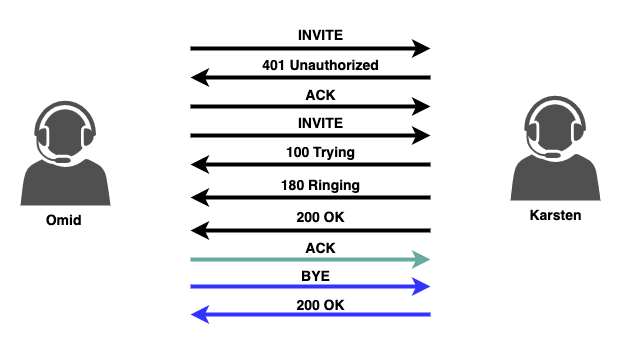

The diagram above was exported from draw.io. Its source (the exported page's mxGraphModel, read from the mxfile embedded in the PNG):
<mxGraphModel dx="2501" dy="1964" grid="1" gridSize="10" guides="1" tooltips="1" connect="1" arrows="1" fold="1" page="1" pageScale="1" pageWidth="827" pageHeight="1169" math="0" shadow="0">
  <root>
    <mxCell id="0" />
    <mxCell id="1" parent="0" />
    <mxCell id="8w8GVM73VM32yJqowBg--7" value="&lt;font style=&quot;font-size: 14px;&quot;&gt;&lt;b&gt;Omid&amp;nbsp;&lt;br&gt;&lt;br&gt;&lt;/b&gt;&lt;/font&gt;" style="sketch=0;pointerEvents=1;shadow=0;dashed=0;html=1;strokeColor=none;fillColor=#505050;labelPosition=center;verticalLabelPosition=bottom;verticalAlign=top;outlineConnect=0;align=center;shape=mxgraph.office.users.call_center_agent;" parent="1" vertex="1">
      <mxGeometry x="-770" y="-175" width="90" height="105" as="geometry" />
    </mxCell>
    <mxCell id="8w8GVM73VM32yJqowBg--8" value="&lt;b&gt;&lt;font style=&quot;font-size: 14px;&quot;&gt;Karsten&lt;/font&gt;&lt;/b&gt;" style="sketch=0;pointerEvents=1;shadow=0;dashed=0;html=1;strokeColor=none;fillColor=#505050;labelPosition=center;verticalLabelPosition=bottom;verticalAlign=top;outlineConnect=0;align=center;shape=mxgraph.office.users.call_center_agent;" parent="1" vertex="1">
      <mxGeometry x="-280" y="-180" width="90" height="105" as="geometry" />
    </mxCell>
    <mxCell id="8w8GVM73VM32yJqowBg--12" value="" style="endArrow=classic;html=1;rounded=0;strokeWidth=4;" parent="1" edge="1">
      <mxGeometry width="50" height="50" relative="1" as="geometry">
        <mxPoint x="-600" y="-227" as="sourcePoint" />
        <mxPoint x="-360" y="-227" as="targetPoint" />
      </mxGeometry>
    </mxCell>
    <mxCell id="3TIwTsEatqamFFQBfv3n-3" value="&lt;b&gt;&lt;font style=&quot;font-size: 14px;&quot;&gt;INVITE&lt;/font&gt;&lt;/b&gt;" style="text;html=1;align=center;verticalAlign=middle;resizable=0;points=[];autosize=1;strokeColor=none;fillColor=none;" vertex="1" parent="1">
      <mxGeometry x="-505" y="-255" width="70" height="30" as="geometry" />
    </mxCell>
    <mxCell id="3TIwTsEatqamFFQBfv3n-4" value="" style="endArrow=classic;html=1;rounded=0;strokeWidth=4;" edge="1" parent="1">
      <mxGeometry width="50" height="50" relative="1" as="geometry">
        <mxPoint x="-360" y="-111" as="sourcePoint" />
        <mxPoint x="-600" y="-111" as="targetPoint" />
      </mxGeometry>
    </mxCell>
    <mxCell id="3TIwTsEatqamFFQBfv3n-5" value="&lt;b&gt;&lt;font style=&quot;font-size: 14px;&quot;&gt;100 Trying&lt;/font&gt;&lt;/b&gt;" style="text;html=1;align=center;verticalAlign=middle;resizable=0;points=[];autosize=1;strokeColor=none;fillColor=none;" vertex="1" parent="1">
      <mxGeometry x="-515" y="-138" width="90" height="30" as="geometry" />
    </mxCell>
    <mxCell id="3TIwTsEatqamFFQBfv3n-6" value="" style="endArrow=classic;html=1;rounded=0;strokeWidth=4;" edge="1" parent="1">
      <mxGeometry width="50" height="50" relative="1" as="geometry">
        <mxPoint x="-360" y="-78" as="sourcePoint" />
        <mxPoint x="-600" y="-78" as="targetPoint" />
      </mxGeometry>
    </mxCell>
    <mxCell id="3TIwTsEatqamFFQBfv3n-7" value="&lt;b&gt;&lt;font style=&quot;font-size: 14px;&quot;&gt;180 Ringing&lt;/font&gt;&lt;/b&gt;" style="text;html=1;align=center;verticalAlign=middle;resizable=0;points=[];autosize=1;strokeColor=none;fillColor=none;" vertex="1" parent="1">
      <mxGeometry x="-520" y="-105" width="100" height="30" as="geometry" />
    </mxCell>
    <mxCell id="3TIwTsEatqamFFQBfv3n-8" value="" style="endArrow=classic;html=1;rounded=0;strokeWidth=4;" edge="1" parent="1">
      <mxGeometry width="50" height="50" relative="1" as="geometry">
        <mxPoint x="-360" y="-45" as="sourcePoint" />
        <mxPoint x="-600" y="-45" as="targetPoint" />
      </mxGeometry>
    </mxCell>
    <mxCell id="3TIwTsEatqamFFQBfv3n-9" value="&lt;b&gt;&lt;font style=&quot;font-size: 14px;&quot;&gt;200 OK&lt;/font&gt;&lt;/b&gt;" style="text;html=1;align=center;verticalAlign=middle;resizable=0;points=[];autosize=1;strokeColor=none;fillColor=none;" vertex="1" parent="1">
      <mxGeometry x="-505" y="-73" width="70" height="30" as="geometry" />
    </mxCell>
    <mxCell id="3TIwTsEatqamFFQBfv3n-10" value="" style="endArrow=classic;html=1;rounded=0;strokeWidth=4;fillColor=#7F00FF;strokeColor=#67AB9F;" edge="1" parent="1">
      <mxGeometry width="50" height="50" relative="1" as="geometry">
        <mxPoint x="-600" y="-16" as="sourcePoint" />
        <mxPoint x="-360" y="-16" as="targetPoint" />
      </mxGeometry>
    </mxCell>
    <mxCell id="3TIwTsEatqamFFQBfv3n-11" value="&lt;b&gt;&lt;font style=&quot;font-size: 14px;&quot;&gt;ACK&lt;/font&gt;&lt;/b&gt;" style="text;html=1;align=center;verticalAlign=middle;resizable=0;points=[];autosize=1;strokeColor=none;fillColor=none;" vertex="1" parent="1">
      <mxGeometry x="-495" y="-42" width="50" height="30" as="geometry" />
    </mxCell>
    <mxCell id="3TIwTsEatqamFFQBfv3n-12" value="" style="endArrow=classic;html=1;rounded=0;strokeWidth=4;strokeColor=#3333FF;" edge="1" parent="1">
      <mxGeometry width="50" height="50" relative="1" as="geometry">
        <mxPoint x="-600" y="11" as="sourcePoint" />
        <mxPoint x="-360" y="11" as="targetPoint" />
      </mxGeometry>
    </mxCell>
    <mxCell id="3TIwTsEatqamFFQBfv3n-13" value="&lt;b&gt;&lt;font style=&quot;font-size: 14px;&quot;&gt;BYE&lt;/font&gt;&lt;/b&gt;" style="text;html=1;align=center;verticalAlign=middle;resizable=0;points=[];autosize=1;strokeColor=none;fillColor=none;" vertex="1" parent="1">
      <mxGeometry x="-500" y="-14" width="50" height="30" as="geometry" />
    </mxCell>
    <mxCell id="3TIwTsEatqamFFQBfv3n-20" value="" style="endArrow=classic;html=1;rounded=0;strokeWidth=4;strokeColor=#3333FF;" edge="1" parent="1">
      <mxGeometry width="50" height="50" relative="1" as="geometry">
        <mxPoint x="-360" y="39" as="sourcePoint" />
        <mxPoint x="-600" y="39" as="targetPoint" />
      </mxGeometry>
    </mxCell>
    <mxCell id="3TIwTsEatqamFFQBfv3n-21" value="&lt;span style=&quot;font-size: 14px;&quot;&gt;&lt;b&gt;200 OK&lt;/b&gt;&lt;/span&gt;" style="text;html=1;align=center;verticalAlign=middle;resizable=0;points=[];autosize=1;strokeColor=none;fillColor=none;" vertex="1" parent="1">
      <mxGeometry x="-505" y="15" width="70" height="30" as="geometry" />
    </mxCell>
    <mxCell id="3TIwTsEatqamFFQBfv3n-24" value="" style="endArrow=classic;html=1;rounded=0;strokeWidth=4;" edge="1" parent="1">
      <mxGeometry width="50" height="50" relative="1" as="geometry">
        <mxPoint x="-360" y="-198" as="sourcePoint" />
        <mxPoint x="-600" y="-198" as="targetPoint" />
      </mxGeometry>
    </mxCell>
    <mxCell id="3TIwTsEatqamFFQBfv3n-25" value="&lt;b&gt;&lt;font style=&quot;font-size: 14px;&quot;&gt;401 Unauthorized&lt;/font&gt;&lt;/b&gt;" style="text;html=1;align=center;verticalAlign=middle;resizable=0;points=[];autosize=1;strokeColor=none;fillColor=none;" vertex="1" parent="1">
      <mxGeometry x="-540" y="-225" width="140" height="30" as="geometry" />
    </mxCell>
    <mxCell id="3TIwTsEatqamFFQBfv3n-26" value="" style="endArrow=classic;html=1;rounded=0;strokeWidth=4;" edge="1" parent="1">
      <mxGeometry width="50" height="50" relative="1" as="geometry">
        <mxPoint x="-600" y="-169" as="sourcePoint" />
        <mxPoint x="-360" y="-169" as="targetPoint" />
      </mxGeometry>
    </mxCell>
    <mxCell id="3TIwTsEatqamFFQBfv3n-27" value="&lt;b&gt;&lt;font style=&quot;font-size: 14px;&quot;&gt;ACK&lt;/font&gt;&lt;/b&gt;" style="text;html=1;align=center;verticalAlign=middle;resizable=0;points=[];autosize=1;strokeColor=none;fillColor=none;" vertex="1" parent="1">
      <mxGeometry x="-495" y="-195" width="50" height="30" as="geometry" />
    </mxCell>
    <mxCell id="3TIwTsEatqamFFQBfv3n-28" value="" style="endArrow=classic;html=1;rounded=0;strokeWidth=4;" edge="1" parent="1">
      <mxGeometry width="50" height="50" relative="1" as="geometry">
        <mxPoint x="-600" y="-140" as="sourcePoint" />
        <mxPoint x="-360" y="-140" as="targetPoint" />
      </mxGeometry>
    </mxCell>
    <mxCell id="3TIwTsEatqamFFQBfv3n-29" value="&lt;b&gt;&lt;font style=&quot;font-size: 14px;&quot;&gt;INVITE&lt;/font&gt;&lt;/b&gt;" style="text;html=1;align=center;verticalAlign=middle;resizable=0;points=[];autosize=1;strokeColor=none;fillColor=none;" vertex="1" parent="1">
      <mxGeometry x="-505" y="-167" width="70" height="30" as="geometry" />
    </mxCell>
  </root>
</mxGraphModel>